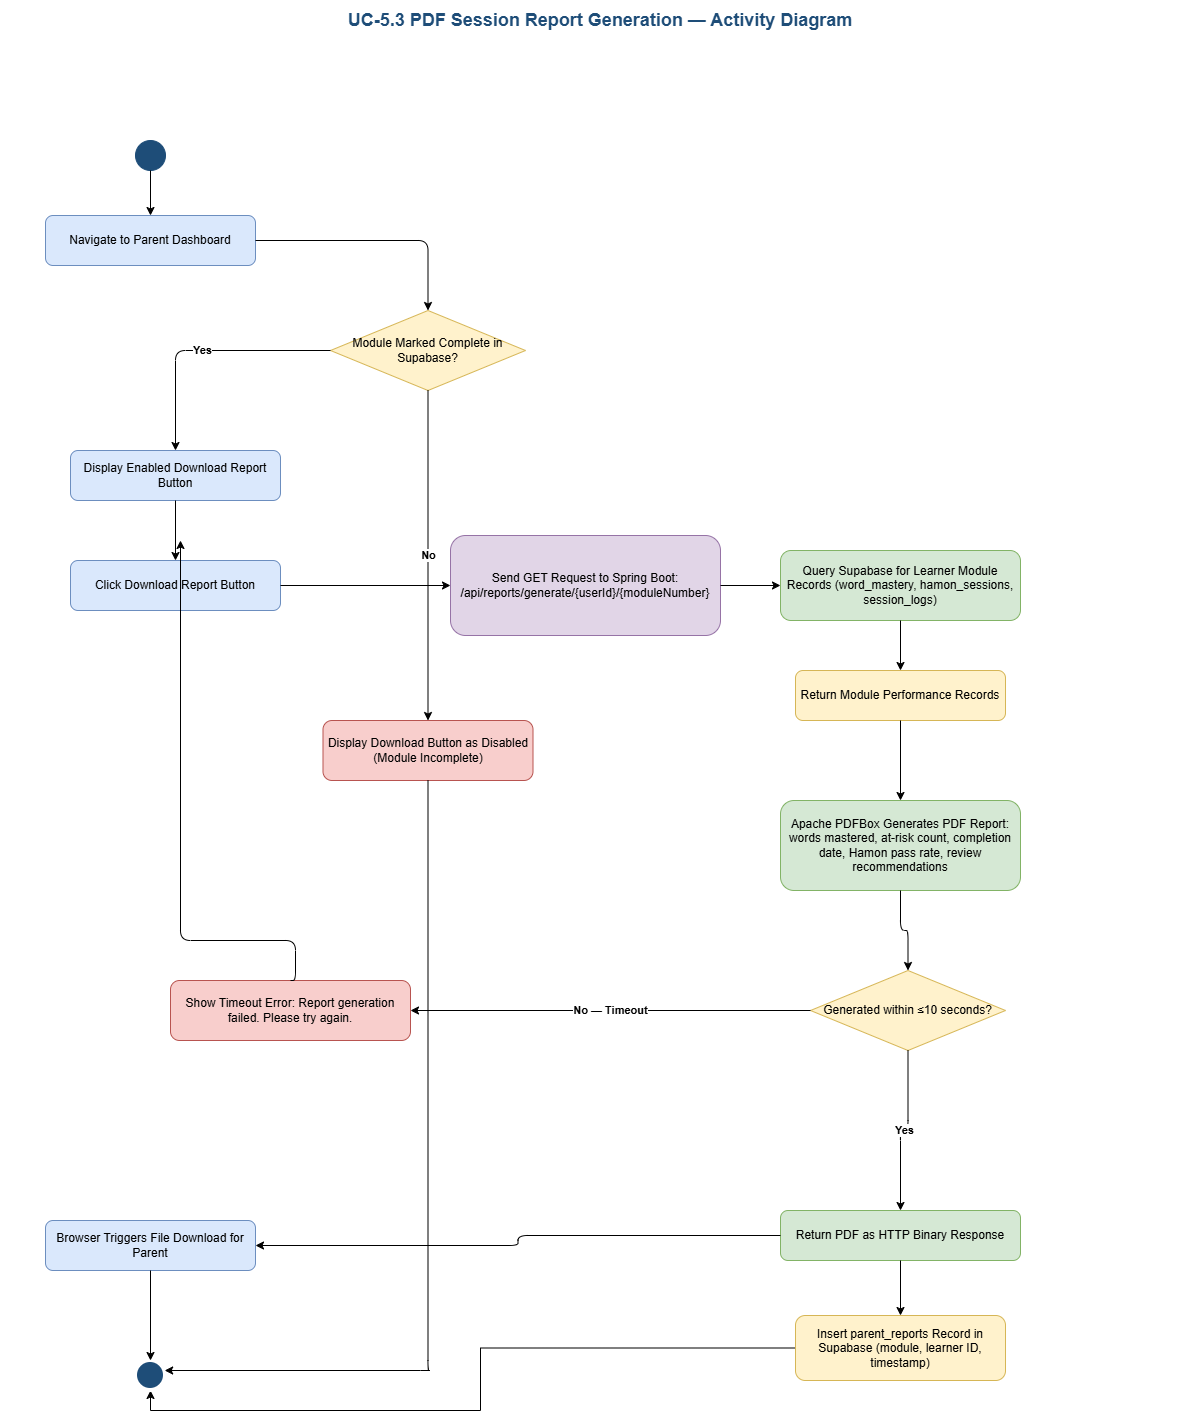

The diagram above was exported from draw.io. Its source (the exported page's mxGraphModel, read from the mxfile embedded in the PNG):
<mxGraphModel dx="1955" dy="1173" grid="1" gridSize="10" guides="1" tooltips="1" connect="1" arrows="1" fold="1" page="1" pageScale="1" pageWidth="1654" pageHeight="2339" math="0" shadow="0">
  <root>
    <mxCell id="0" />
    <mxCell id="1" parent="0" />
    <mxCell id="title" parent="1" style="text;html=1;strokeColor=none;fillColor=none;align=center;verticalAlign=middle;whiteSpace=wrap;fontSize=18;fontStyle=1;fontColor=#1E4D78;" value="UC-5.3 PDF Session Report Generation — Activity Diagram" vertex="1">
      <mxGeometry height="40" width="1200" x="100" y="20" as="geometry" />
    </mxCell>
    <mxCell id="start" parent="1" style="ellipse;aspect=fixed;fillColor=#1E4D78;strokeColor=#1E4D78;" value="" vertex="1">
      <mxGeometry height="30" width="30" x="235" y="160" as="geometry" />
    </mxCell>
    <mxCell id="a1" parent="1" style="rounded=1;whiteSpace=wrap;html=1;fillColor=#DAE8FC;strokeColor=#6C8EBF;fontSize=12;" value="Navigate to Parent Dashboard" vertex="1">
      <mxGeometry height="50" width="210" x="145" y="235" as="geometry" />
    </mxCell>
    <mxCell id="d1" parent="1" style="rhombus;whiteSpace=wrap;html=1;fillColor=#FFF2CC;strokeColor=#D6B656;fontSize=12;" value="Module Marked Complete in Supabase?" vertex="1">
      <mxGeometry height="80" width="195" x="430" y="330" as="geometry" />
    </mxCell>
    <mxCell id="a2" parent="1" style="rounded=1;whiteSpace=wrap;html=1;fillColor=#F8CECC;strokeColor=#B85450;fontSize=12;" value="Display Download Button as Disabled (Module Incomplete)" vertex="1">
      <mxGeometry height="60" width="210" x="422.5" y="740" as="geometry" />
    </mxCell>
    <mxCell id="a3" parent="1" style="rounded=1;whiteSpace=wrap;html=1;fillColor=#DAE8FC;strokeColor=#6C8EBF;fontSize=12;" value="Display Enabled Download Report Button" vertex="1">
      <mxGeometry height="50" width="210" x="170" y="470" as="geometry" />
    </mxCell>
    <mxCell id="a4" parent="1" style="rounded=1;whiteSpace=wrap;html=1;fillColor=#DAE8FC;strokeColor=#6C8EBF;fontSize=12;" value="Click Download Report Button" vertex="1">
      <mxGeometry height="50" width="210" x="170" y="580" as="geometry" />
    </mxCell>
    <mxCell id="a5" parent="1" style="rounded=1;whiteSpace=wrap;html=1;fillColor=#E1D5E7;strokeColor=#9673A6;fontSize=12;" value="Send GET Request to Spring Boot: /api/reports/generate/{userId}/{moduleNumber}" vertex="1">
      <mxGeometry height="100" width="270" x="550" y="555" as="geometry" />
    </mxCell>
    <mxCell id="a6" parent="1" style="rounded=1;whiteSpace=wrap;html=1;fillColor=#D5E8D4;strokeColor=#82B366;fontSize=12;" value="Query Supabase for Learner Module Records (word_mastery, hamon_sessions, session_logs)" vertex="1">
      <mxGeometry height="70" width="240" x="880" y="570" as="geometry" />
    </mxCell>
    <mxCell id="a7" parent="1" style="rounded=1;whiteSpace=wrap;html=1;fillColor=#FFF2CC;strokeColor=#D6B656;fontSize=12;" value="Return Module Performance Records" vertex="1">
      <mxGeometry height="50" width="210" x="895" y="690" as="geometry" />
    </mxCell>
    <mxCell id="a8" parent="1" style="rounded=1;whiteSpace=wrap;html=1;fillColor=#D5E8D4;strokeColor=#82B366;fontSize=12;" value="Apache PDFBox Generates PDF Report: words mastered, at-risk count, completion date, Hamon pass rate, review recommendations" vertex="1">
      <mxGeometry height="90" width="240" x="880" y="820" as="geometry" />
    </mxCell>
    <mxCell id="d2" parent="1" style="rhombus;whiteSpace=wrap;html=1;fillColor=#FFF2CC;strokeColor=#D6B656;fontSize=12;" value="Generated within ≤10 seconds?" vertex="1">
      <mxGeometry height="80" width="195" x="910" y="990" as="geometry" />
    </mxCell>
    <mxCell id="a9" parent="1" style="rounded=1;whiteSpace=wrap;html=1;fillColor=#F8CECC;strokeColor=#B85450;fontSize=12;" value="Show Timeout Error: Report generation failed. Please try again." vertex="1">
      <mxGeometry height="60" width="240" x="270" y="1000" as="geometry" />
    </mxCell>
    <mxCell id="a10" parent="1" style="rounded=1;whiteSpace=wrap;html=1;fillColor=#D5E8D4;strokeColor=#82B366;fontSize=12;" value="Return PDF as HTTP Binary Response" vertex="1">
      <mxGeometry height="50" width="240" x="880" y="1230" as="geometry" />
    </mxCell>
    <mxCell id="a11" parent="1" style="rounded=1;whiteSpace=wrap;html=1;fillColor=#DAE8FC;strokeColor=#6C8EBF;fontSize=12;" value="Browser Triggers File Download for Parent" vertex="1">
      <mxGeometry height="50" width="210" x="145" y="1240" as="geometry" />
    </mxCell>
    <mxCell id="NQYBkZLWlqpnlyESF3oA-2" edge="1" parent="1" source="a12" style="edgeStyle=orthogonalEdgeStyle;rounded=0;orthogonalLoop=1;jettySize=auto;html=1;exitX=0;exitY=0.5;exitDx=0;exitDy=0;entryX=0.5;entryY=1;entryDx=0;entryDy=0;" target="end">
      <mxGeometry relative="1" as="geometry" />
    </mxCell>
    <mxCell id="a12" parent="1" style="rounded=1;whiteSpace=wrap;html=1;fillColor=#FFF2CC;strokeColor=#D6B656;fontSize=12;" value="Insert parent_reports Record in Supabase (module, learner ID, timestamp)" vertex="1">
      <mxGeometry height="65" width="210" x="895" y="1335" as="geometry" />
    </mxCell>
    <mxCell id="end" parent="1" style="ellipse;aspect=fixed;fillColor=#1E4D78;strokeColor=#ffffff;strokeWidth=4;" value="" vertex="1">
      <mxGeometry height="30" width="30" x="235" y="1380" as="geometry" />
    </mxCell>
    <mxCell id="f1" edge="1" parent="1" source="start" style="edgeStyle=orthogonalEdgeStyle;html=1;" target="a1">
      <mxGeometry relative="1" as="geometry" />
    </mxCell>
    <mxCell id="f2" edge="1" parent="1" source="a1" style="edgeStyle=orthogonalEdgeStyle;html=1;" target="d1">
      <mxGeometry relative="1" as="geometry" />
    </mxCell>
    <mxCell id="f3" edge="1" parent="1" source="d1" style="edgeStyle=orthogonalEdgeStyle;html=1;fontSize=11;fontStyle=1;" target="a2" value="No">
      <mxGeometry relative="1" as="geometry" />
    </mxCell>
    <mxCell id="f4" edge="1" parent="1" source="d1" style="edgeStyle=orthogonalEdgeStyle;html=1;fontSize=11;fontStyle=1;exitX=0;exitY=0.5;exitDx=0;exitDy=0;" target="a3" value="Yes">
      <mxGeometry relative="1" as="geometry" />
    </mxCell>
    <mxCell id="f5" edge="1" parent="1" source="a3" style="edgeStyle=orthogonalEdgeStyle;html=1;" target="a4">
      <mxGeometry relative="1" as="geometry" />
    </mxCell>
    <mxCell id="f6" edge="1" parent="1" source="a4" style="edgeStyle=orthogonalEdgeStyle;html=1;" target="a5">
      <mxGeometry relative="1" as="geometry" />
    </mxCell>
    <mxCell id="f7" edge="1" parent="1" source="a5" style="edgeStyle=orthogonalEdgeStyle;html=1;" target="a6">
      <mxGeometry relative="1" as="geometry" />
    </mxCell>
    <mxCell id="f8" edge="1" parent="1" source="a6" style="edgeStyle=orthogonalEdgeStyle;html=1;" target="a7">
      <mxGeometry relative="1" as="geometry" />
    </mxCell>
    <mxCell id="f9" edge="1" parent="1" source="a7" style="edgeStyle=orthogonalEdgeStyle;html=1;" target="a8">
      <mxGeometry relative="1" as="geometry" />
    </mxCell>
    <mxCell id="f10" edge="1" parent="1" source="a8" style="edgeStyle=orthogonalEdgeStyle;html=1;" target="d2">
      <mxGeometry relative="1" as="geometry" />
    </mxCell>
    <mxCell id="f11" edge="1" parent="1" source="d2" style="edgeStyle=orthogonalEdgeStyle;html=1;fontSize=11;fontStyle=1;" target="a9" value="No — Timeout">
      <mxGeometry relative="1" as="geometry" />
    </mxCell>
    <mxCell id="f12" edge="1" parent="1" source="d2" style="edgeStyle=orthogonalEdgeStyle;html=1;fontSize=11;fontStyle=1;" target="a10" value="Yes">
      <mxGeometry relative="1" as="geometry" />
    </mxCell>
    <mxCell id="f13" edge="1" parent="1" source="a10" style="edgeStyle=orthogonalEdgeStyle;html=1;" target="a11">
      <mxGeometry relative="1" as="geometry" />
    </mxCell>
    <mxCell id="f14" edge="1" parent="1" source="a10" style="edgeStyle=orthogonalEdgeStyle;html=1;" target="a12">
      <mxGeometry relative="1" as="geometry" />
    </mxCell>
    <mxCell id="f15" edge="1" parent="1" source="a11" style="edgeStyle=orthogonalEdgeStyle;html=1;" target="end">
      <mxGeometry relative="1" as="geometry" />
    </mxCell>
    <mxCell id="f17" edge="1" parent="1" source="a2" style="edgeStyle=orthogonalEdgeStyle;html=1;exitX=0.5;exitY=1;exitDx=0;exitDy=0;" target="end">
      <mxGeometry relative="1" as="geometry">
        <Array as="points">
          <mxPoint x="530" y="1390" />
          <mxPoint x="250" y="1390" />
        </Array>
      </mxGeometry>
    </mxCell>
    <mxCell id="f18" edge="1" parent="1" source="a9" style="edgeStyle=orthogonalEdgeStyle;html=1;exitX=0.5;exitY=0;exitDx=0;exitDy=0;entryX=0.5;entryY=1;entryDx=0;entryDy=0;">
      <mxGeometry relative="1" as="geometry">
        <Array as="points">
          <mxPoint x="395" y="1000" />
          <mxPoint x="395" y="960" />
          <mxPoint x="280" y="960" />
        </Array>
        <mxPoint x="395" y="930" as="sourcePoint" />
        <mxPoint x="280" y="560" as="targetPoint" />
      </mxGeometry>
    </mxCell>
  </root>
</mxGraphModel>